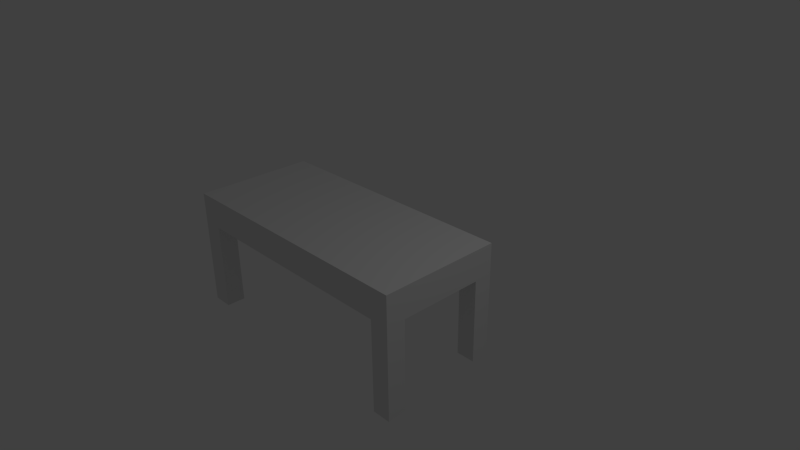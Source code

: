 # Source: table.blend  (saved by Blender 2.57.1; exported with 4.5.12 LTS)
import bpy
from mathutils import Matrix  # noqa: F401  (used for matrix-valued properties, if any)

bpy.ops.wm.read_factory_settings(use_empty=True)
scene = bpy.context.scene
scene.name = 'Scene'

# ---- collections
col_collection_1 = bpy.data.collections.new('Collection 1'); scene.collection.children.link(col_collection_1)

# ---- materials (node trees are filled in below, after node groups)
mat_material = bpy.data.materials.new('Material')
mat_material.alpha_threshold = 0.0
mat_material.use_transparent_shadow = False
mat_material.roughness = 0.5
mat_material.line_color = (0.0, 0.0, 0.0, 1.0)

# ---- material node trees

# ---- world
world_world = bpy.data.worlds.new('World'); scene.world = world_world
world_world.color = (0.05088, 0.05088, 0.05088)
world_world.use_sun_shadow = False
world_world.sun_shadow_jitter_overblur = 0.0
world_world.cycles.sampling_method = 'MANUAL'
world_world.cycles.sample_map_resolution = 256

# ---- cameras
cam_camera = bpy.data.cameras.new('Camera')
cam_camera.clip_end = 100.0
cam_camera.lens = 35.0
cam_camera.ortho_scale = 7.314
cam_camera.dof.focus_distance = 0.0
cam_camera.dof.aperture_fstop = 128.0

# ---- lights
light_lamp = bpy.data.lights.new('Lamp', 'POINT')
light_lamp.transmission_factor = 0.0
light_lamp.cutoff_distance = 30.0
light_lamp.energy = 100.0
light_lamp.shadow_buffer_clip_start = 1.001
light_lamp.shadow_soft_size = 1.0
light_lamp.shadow_maximum_resolution = 0.006
light_lamp.use_absolute_resolution = True
light_lamp.cycles.use_multiple_importance_sampling = False

# ---- meshes
me_cube = bpy.data.meshes.new('Cube')
me_cube.from_pydata([(1.0, 1.0, -1.0), (1.0, -1.0, -1.0), (-2.71, -1.0, -1.0), (-2.71, 1.0, -1.0), (1.0, 1.0, 1.0), (1.0, -1.0, 1.0), (-2.71, -1.0, 1.0), (-2.705, 1.0, 1.0), (1.308, 1.0, 1.0), (1.308, -1.0, 1.0), (1.308, -1.0, -1.0), (1.308, 1.0, -1.0), (-3.054, -1.0, 1.0), (-3.054, 1.0, 1.0), (-3.054, 1.0, -1.0), (-3.054, -1.0, -1.0), (1.0, 0.6928, -1.0), (-2.71, 0.6928, -1.0), (1.0, 0.6928, 1.0), (-2.705, 0.6928, 1.0), (1.308, 0.6928, 1.0), (1.308, 0.6928, -1.0), (-3.054, 0.6928, 1.0), (-3.054, 0.6928, -1.0), (1.0, -0.6815, -1.0), (-2.71, -0.6815, -1.0), (1.0, -0.6869, 1.0), (-2.709, -0.6869, 1.0), (1.308, -0.6869, 1.0), (1.308, -0.6815, -1.0), (-3.054, -0.6869, 1.0), (-3.054, -0.6815, -1.0), (-3.054, 0.6928, 6.72), (-2.705, 0.6928, 6.72), (-3.054, 1.0, 6.72), (-2.705, 1.0, 6.72), (1.0, 0.6928, 6.528), (1.308, 0.6928, 6.528), (1.308, 0.9887, 6.477), (1.0, 1.0, 6.458), (1.308, -0.6869, 7.021), (1.0, -0.6869, 7.013), (1.308, -1.0, 7.083), (1.0, -1.0, 7.083), (-2.709, -0.6869, 6.882), (-3.054, -0.6869, 6.882), (-3.054, -1.0, 6.882), (-2.71, -1.0, 6.882)], [], [(1, 5, 6, 2), (4, 0, 3, 7), (5, 1, 10, 9), (0, 4, 8, 11), (7, 3, 14, 13), (2, 6, 12, 15), (0, 16, 17, 3), (7, 19, 18, 4), (16, 0, 11, 21), (8, 20, 21, 11), (3, 17, 23, 14), (22, 13, 14, 23), (16, 24, 25, 17), (24, 1, 2, 25), (19, 27, 26, 18), (27, 6, 5, 26), (18, 26, 28, 20), (1, 24, 29, 10), (24, 16, 21, 29), (20, 28, 29, 21), (28, 9, 10, 29), (27, 19, 22, 30), (17, 25, 31, 23), (25, 2, 15, 31), (12, 30, 31, 15), (30, 22, 23, 31), (22, 19, 33, 32), (13, 22, 32, 34), (19, 7, 35, 33), (7, 13, 34, 35), (33, 35, 34, 32), (18, 20, 37, 36), (20, 8, 38, 37), (4, 18, 36, 39), (8, 4, 39, 38), (39, 36, 37, 38), (28, 26, 41, 40), (9, 28, 40, 42), (26, 5, 43, 41), (5, 9, 42, 43), (41, 43, 42, 40), (27, 30, 45, 44), (30, 12, 46, 45), (6, 27, 44, 47), (12, 6, 47, 46), (47, 44, 45, 46)])
me_cube.materials.append(mat_material)
me_cube.use_remesh_preserve_volume = False
me_cube.use_remesh_preserve_attributes = False
me_cube.use_mirror_vertex_groups = False
me_cube.update()

# ---- objects
ob_cube = bpy.data.objects.new('Cube', me_cube)
ob_lamp = bpy.data.objects.new('Lamp', light_lamp)
ob_camera = bpy.data.objects.new('Camera', cam_camera)

# ---- transforms, parenting, visibility, modifiers, constraints
ob_cube.location = (0.0, 0.0, 1.783)
ob_cube.scale = (1.0, 1.0, -0.2488)
ob_cube.lock_rotations_4d = False
ob_cube.empty_display_type = 'ARROWS'
ob_cube.lineart.crease_threshold = 0.0
ob_lamp.location = (4.076, 1.005, 7.687)
ob_lamp.rotation_euler = (0.6503, 0.05522, 1.866)
ob_lamp.lock_rotations_4d = False
ob_lamp.empty_display_type = 'ARROWS'
ob_lamp.color = (0.0, 0.0, 0.0, 0.0)
ob_lamp.lineart.crease_threshold = 0.0
ob_camera.location = (7.481, -6.508, 7.126)
ob_camera.rotation_euler = (1.109, 0.01082, 0.8149)
ob_camera.lock_rotations_4d = False
ob_camera.empty_display_type = 'ARROWS'
ob_camera.color = (0.0, 0.0, 0.0, 0.0)
ob_camera.display_type = 'WIRE'
ob_camera.lineart.crease_threshold = 0.0

# ---- collection membership
col_collection_1.objects.link(ob_cube)
col_collection_1.objects.link(ob_lamp)
col_collection_1.objects.link(ob_camera)

# ---- scene / render settings (as saved in the file)
scene.camera = ob_camera
scene.frame_start = 1; scene.frame_end = 250; scene.frame_set(1)
scene.render.engine = 'BLENDER_EEVEE_NEXT'
scene.render.image_settings.color_mode = 'RGB'
scene.render.image_settings.compression = 90
scene.render.resolution_percentage = 50
scene.render.dither_intensity = 0.0
scene.render.bake_margin = 2
scene.render.bake_bias = 0.0
scene.cycles.use_denoising = False
scene.cycles.samples = 10
scene.cycles.sampling_pattern = 'TABULATED_SOBOL'
scene.cycles.light_sampling_threshold = 0.0
scene.cycles.use_adaptive_sampling = False
scene.cycles.use_light_tree = False
scene.cycles.blur_glossy = 0.0
scene.cycles.volume_bounces = 1
scene.cycles.pixel_filter_type = 'GAUSSIAN'
scene.cycles.sample_clamp_indirect = 0.0
scene.view_settings.view_transform = 'Standard'
bpy.context.view_layer.update()
